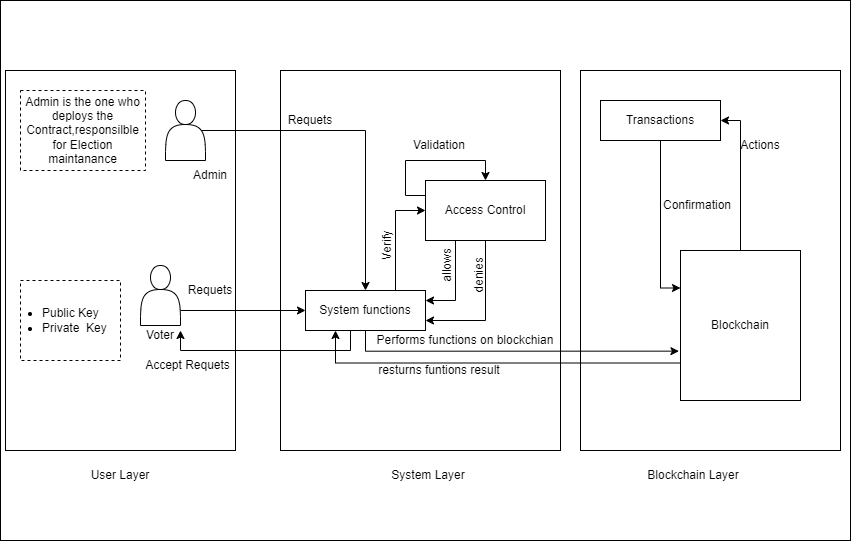

The diagram above was exported from draw.io. Its source (the exported page's mxGraphModel, read from the mxfile embedded in the PNG):
<mxGraphModel dx="2268" dy="828" grid="1" gridSize="10" guides="1" tooltips="1" connect="1" arrows="1" fold="1" page="1" pageScale="1" pageWidth="850" pageHeight="1100" math="0" shadow="0">
  <root>
    <mxCell id="0" />
    <mxCell id="1" parent="0" />
    <mxCell id="E9bQ1Q5sxfR87rfei7FG-2" value="" style="rounded=0;whiteSpace=wrap;html=1;" vertex="1" parent="1">
      <mxGeometry x="-850" y="260" width="850" height="540" as="geometry" />
    </mxCell>
    <mxCell id="E9bQ1Q5sxfR87rfei7FG-3" value="" style="rounded=0;whiteSpace=wrap;html=1;" vertex="1" parent="1">
      <mxGeometry x="-845" y="330" width="230" height="380" as="geometry" />
    </mxCell>
    <mxCell id="E9bQ1Q5sxfR87rfei7FG-4" value="User Layer" style="text;html=1;strokeColor=none;fillColor=none;align=center;verticalAlign=middle;whiteSpace=wrap;rounded=0;" vertex="1" parent="1">
      <mxGeometry x="-790" y="720" width="120" height="30" as="geometry" />
    </mxCell>
    <mxCell id="E9bQ1Q5sxfR87rfei7FG-14" value="" style="rounded=0;whiteSpace=wrap;html=1;" vertex="1" parent="1">
      <mxGeometry x="-570" y="330" width="280" height="380" as="geometry" />
    </mxCell>
    <mxCell id="E9bQ1Q5sxfR87rfei7FG-29" style="edgeStyle=orthogonalEdgeStyle;rounded=0;orthogonalLoop=1;jettySize=auto;html=1;exitX=0.9;exitY=0.5;exitDx=0;exitDy=0;exitPerimeter=0;entryX=0.5;entryY=0;entryDx=0;entryDy=0;" edge="1" parent="1" source="E9bQ1Q5sxfR87rfei7FG-5" target="E9bQ1Q5sxfR87rfei7FG-16">
      <mxGeometry relative="1" as="geometry" />
    </mxCell>
    <mxCell id="E9bQ1Q5sxfR87rfei7FG-5" value="" style="shape=actor;whiteSpace=wrap;html=1;" vertex="1" parent="1">
      <mxGeometry x="-685" y="360" width="40" height="60" as="geometry" />
    </mxCell>
    <mxCell id="E9bQ1Q5sxfR87rfei7FG-30" style="edgeStyle=orthogonalEdgeStyle;rounded=0;orthogonalLoop=1;jettySize=auto;html=1;exitX=1;exitY=0.75;exitDx=0;exitDy=0;entryX=0;entryY=0.5;entryDx=0;entryDy=0;" edge="1" parent="1" source="E9bQ1Q5sxfR87rfei7FG-6" target="E9bQ1Q5sxfR87rfei7FG-16">
      <mxGeometry relative="1" as="geometry" />
    </mxCell>
    <mxCell id="E9bQ1Q5sxfR87rfei7FG-6" value="" style="shape=actor;whiteSpace=wrap;html=1;" vertex="1" parent="1">
      <mxGeometry x="-710" y="525" width="40" height="60" as="geometry" />
    </mxCell>
    <mxCell id="E9bQ1Q5sxfR87rfei7FG-8" value="Voter" style="text;html=1;strokeColor=none;fillColor=none;align=center;verticalAlign=middle;whiteSpace=wrap;rounded=0;" vertex="1" parent="1">
      <mxGeometry x="-720" y="580" width="60" height="30" as="geometry" />
    </mxCell>
    <mxCell id="E9bQ1Q5sxfR87rfei7FG-9" value="Admin" style="text;html=1;strokeColor=none;fillColor=none;align=center;verticalAlign=middle;whiteSpace=wrap;rounded=0;" vertex="1" parent="1">
      <mxGeometry x="-670" y="420" width="60" height="30" as="geometry" />
    </mxCell>
    <mxCell id="E9bQ1Q5sxfR87rfei7FG-10" value="" style="rounded=0;whiteSpace=wrap;html=1;dashed=1;" vertex="1" parent="1">
      <mxGeometry x="-830" y="540" width="100" height="80" as="geometry" />
    </mxCell>
    <mxCell id="E9bQ1Q5sxfR87rfei7FG-11" value="&lt;ul&gt;&lt;li style=&quot;text-align: justify;&quot;&gt;Public Key&lt;/li&gt;&lt;li&gt;Private&amp;nbsp; Key&lt;/li&gt;&lt;/ul&gt;" style="text;html=1;strokeColor=none;fillColor=none;align=left;verticalAlign=middle;whiteSpace=wrap;rounded=0;" vertex="1" parent="1">
      <mxGeometry x="-850" y="550" width="120" height="60" as="geometry" />
    </mxCell>
    <mxCell id="E9bQ1Q5sxfR87rfei7FG-13" value="Admin is the one who deploys the Contract,responsilble for Election maintanance" style="rounded=0;whiteSpace=wrap;html=1;dashed=1;align=center;" vertex="1" parent="1">
      <mxGeometry x="-830" y="350" width="125" height="80" as="geometry" />
    </mxCell>
    <mxCell id="E9bQ1Q5sxfR87rfei7FG-15" value="System Layer" style="text;html=1;strokeColor=none;fillColor=none;align=center;verticalAlign=middle;whiteSpace=wrap;rounded=0;" vertex="1" parent="1">
      <mxGeometry x="-482.5" y="720" width="120" height="30" as="geometry" />
    </mxCell>
    <mxCell id="E9bQ1Q5sxfR87rfei7FG-17" value="" style="rounded=0;whiteSpace=wrap;html=1;" vertex="1" parent="1">
      <mxGeometry x="-270" y="330" width="260" height="380" as="geometry" />
    </mxCell>
    <mxCell id="E9bQ1Q5sxfR87rfei7FG-25" style="edgeStyle=orthogonalEdgeStyle;rounded=0;orthogonalLoop=1;jettySize=auto;html=1;exitX=0.5;exitY=1;exitDx=0;exitDy=0;entryX=-0.013;entryY=0.671;entryDx=0;entryDy=0;entryPerimeter=0;" edge="1" parent="1" source="E9bQ1Q5sxfR87rfei7FG-16" target="E9bQ1Q5sxfR87rfei7FG-20">
      <mxGeometry relative="1" as="geometry" />
    </mxCell>
    <mxCell id="E9bQ1Q5sxfR87rfei7FG-32" style="edgeStyle=orthogonalEdgeStyle;rounded=0;orthogonalLoop=1;jettySize=auto;html=1;exitX=0.75;exitY=0;exitDx=0;exitDy=0;entryX=0;entryY=0.5;entryDx=0;entryDy=0;" edge="1" parent="1" source="E9bQ1Q5sxfR87rfei7FG-16" target="E9bQ1Q5sxfR87rfei7FG-31">
      <mxGeometry relative="1" as="geometry" />
    </mxCell>
    <mxCell id="E9bQ1Q5sxfR87rfei7FG-16" value="System functions" style="rounded=0;whiteSpace=wrap;html=1;" vertex="1" parent="1">
      <mxGeometry x="-545" y="550" width="120" height="40" as="geometry" />
    </mxCell>
    <mxCell id="E9bQ1Q5sxfR87rfei7FG-18" value="Blockchain Layer" style="text;html=1;strokeColor=none;fillColor=none;align=center;verticalAlign=middle;whiteSpace=wrap;rounded=0;" vertex="1" parent="1">
      <mxGeometry x="-217.5" y="720" width="120" height="30" as="geometry" />
    </mxCell>
    <mxCell id="E9bQ1Q5sxfR87rfei7FG-22" style="edgeStyle=orthogonalEdgeStyle;rounded=0;orthogonalLoop=1;jettySize=auto;html=1;exitX=0.5;exitY=1;exitDx=0;exitDy=0;entryX=0;entryY=0.25;entryDx=0;entryDy=0;" edge="1" parent="1" source="E9bQ1Q5sxfR87rfei7FG-19" target="E9bQ1Q5sxfR87rfei7FG-20">
      <mxGeometry relative="1" as="geometry" />
    </mxCell>
    <mxCell id="E9bQ1Q5sxfR87rfei7FG-19" value="Transactions" style="rounded=0;whiteSpace=wrap;html=1;" vertex="1" parent="1">
      <mxGeometry x="-250" y="360" width="120" height="40" as="geometry" />
    </mxCell>
    <mxCell id="E9bQ1Q5sxfR87rfei7FG-27" style="edgeStyle=orthogonalEdgeStyle;rounded=0;orthogonalLoop=1;jettySize=auto;html=1;exitX=0;exitY=0.75;exitDx=0;exitDy=0;entryX=0.25;entryY=1;entryDx=0;entryDy=0;" edge="1" parent="1" source="E9bQ1Q5sxfR87rfei7FG-20" target="E9bQ1Q5sxfR87rfei7FG-16">
      <mxGeometry relative="1" as="geometry" />
    </mxCell>
    <mxCell id="E9bQ1Q5sxfR87rfei7FG-20" value="Blockchain" style="rounded=0;whiteSpace=wrap;html=1;" vertex="1" parent="1">
      <mxGeometry x="-170" y="510" width="120" height="150" as="geometry" />
    </mxCell>
    <mxCell id="E9bQ1Q5sxfR87rfei7FG-21" style="edgeStyle=orthogonalEdgeStyle;rounded=0;orthogonalLoop=1;jettySize=auto;html=1;exitX=0.5;exitY=0;exitDx=0;exitDy=0;entryX=1;entryY=0.5;entryDx=0;entryDy=0;" edge="1" parent="1" source="E9bQ1Q5sxfR87rfei7FG-20" target="E9bQ1Q5sxfR87rfei7FG-19">
      <mxGeometry relative="1" as="geometry" />
    </mxCell>
    <mxCell id="E9bQ1Q5sxfR87rfei7FG-23" value="Actions" style="text;html=1;strokeColor=none;fillColor=none;align=center;verticalAlign=middle;whiteSpace=wrap;rounded=0;" vertex="1" parent="1">
      <mxGeometry x="-120" y="390" width="60" height="30" as="geometry" />
    </mxCell>
    <mxCell id="E9bQ1Q5sxfR87rfei7FG-24" value="Confirmation" style="text;html=1;strokeColor=none;fillColor=none;align=center;verticalAlign=middle;whiteSpace=wrap;rounded=0;" vertex="1" parent="1">
      <mxGeometry x="-193.5" y="450" width="80" height="30" as="geometry" />
    </mxCell>
    <mxCell id="E9bQ1Q5sxfR87rfei7FG-41" style="edgeStyle=orthogonalEdgeStyle;rounded=0;orthogonalLoop=1;jettySize=auto;html=1;exitX=0;exitY=0.25;exitDx=0;exitDy=0;" edge="1" parent="1" source="E9bQ1Q5sxfR87rfei7FG-26">
      <mxGeometry relative="1" as="geometry">
        <mxPoint x="-670" y="590" as="targetPoint" />
        <Array as="points">
          <mxPoint x="-500" y="610" />
          <mxPoint x="-670" y="610" />
        </Array>
      </mxGeometry>
    </mxCell>
    <mxCell id="E9bQ1Q5sxfR87rfei7FG-26" value="Performs functions on blockchian" style="text;html=1;strokeColor=none;fillColor=none;align=center;verticalAlign=middle;whiteSpace=wrap;rounded=0;" vertex="1" parent="1">
      <mxGeometry x="-500" y="580" width="230" height="40" as="geometry" />
    </mxCell>
    <mxCell id="E9bQ1Q5sxfR87rfei7FG-28" value="resturns funtions result" style="text;html=1;strokeColor=none;fillColor=none;align=center;verticalAlign=middle;whiteSpace=wrap;rounded=0;" vertex="1" parent="1">
      <mxGeometry x="-526" y="610" width="230" height="40" as="geometry" />
    </mxCell>
    <mxCell id="E9bQ1Q5sxfR87rfei7FG-33" style="edgeStyle=orthogonalEdgeStyle;rounded=0;orthogonalLoop=1;jettySize=auto;html=1;exitX=0.5;exitY=1;exitDx=0;exitDy=0;entryX=1;entryY=0.75;entryDx=0;entryDy=0;" edge="1" parent="1" source="E9bQ1Q5sxfR87rfei7FG-31" target="E9bQ1Q5sxfR87rfei7FG-16">
      <mxGeometry relative="1" as="geometry" />
    </mxCell>
    <mxCell id="E9bQ1Q5sxfR87rfei7FG-34" style="edgeStyle=orthogonalEdgeStyle;rounded=0;orthogonalLoop=1;jettySize=auto;html=1;exitX=0.25;exitY=1;exitDx=0;exitDy=0;entryX=1;entryY=0.25;entryDx=0;entryDy=0;" edge="1" parent="1" source="E9bQ1Q5sxfR87rfei7FG-31" target="E9bQ1Q5sxfR87rfei7FG-16">
      <mxGeometry relative="1" as="geometry" />
    </mxCell>
    <mxCell id="E9bQ1Q5sxfR87rfei7FG-31" value="Access Control" style="rounded=0;whiteSpace=wrap;html=1;" vertex="1" parent="1">
      <mxGeometry x="-425" y="440" width="120" height="60" as="geometry" />
    </mxCell>
    <mxCell id="E9bQ1Q5sxfR87rfei7FG-37" style="edgeStyle=orthogonalEdgeStyle;rounded=0;orthogonalLoop=1;jettySize=auto;html=1;exitX=0;exitY=0.25;exitDx=0;exitDy=0;entryX=0.5;entryY=0;entryDx=0;entryDy=0;" edge="1" parent="1" source="E9bQ1Q5sxfR87rfei7FG-31" target="E9bQ1Q5sxfR87rfei7FG-31">
      <mxGeometry relative="1" as="geometry">
        <Array as="points">
          <mxPoint x="-445" y="455" />
          <mxPoint x="-445" y="420" />
          <mxPoint x="-365" y="420" />
        </Array>
      </mxGeometry>
    </mxCell>
    <mxCell id="E9bQ1Q5sxfR87rfei7FG-38" value="Validation" style="text;html=1;strokeColor=none;fillColor=none;align=center;verticalAlign=middle;whiteSpace=wrap;rounded=0;" vertex="1" parent="1">
      <mxGeometry x="-441" y="390" width="60" height="30" as="geometry" />
    </mxCell>
    <mxCell id="E9bQ1Q5sxfR87rfei7FG-39" value="Requets" style="text;html=1;strokeColor=none;fillColor=none;align=center;verticalAlign=middle;whiteSpace=wrap;rounded=0;" vertex="1" parent="1">
      <mxGeometry x="-570" y="365" width="60" height="30" as="geometry" />
    </mxCell>
    <mxCell id="E9bQ1Q5sxfR87rfei7FG-40" value="Requets" style="text;html=1;strokeColor=none;fillColor=none;align=center;verticalAlign=middle;whiteSpace=wrap;rounded=0;" vertex="1" parent="1">
      <mxGeometry x="-670" y="535" width="60" height="30" as="geometry" />
    </mxCell>
    <mxCell id="E9bQ1Q5sxfR87rfei7FG-42" value="Accept Requets" style="text;html=1;strokeColor=none;fillColor=none;align=center;verticalAlign=middle;whiteSpace=wrap;rounded=0;" vertex="1" parent="1">
      <mxGeometry x="-710" y="610" width="95" height="30" as="geometry" />
    </mxCell>
    <mxCell id="E9bQ1Q5sxfR87rfei7FG-43" value="Verify" style="text;html=1;strokeColor=none;fillColor=none;align=center;verticalAlign=middle;whiteSpace=wrap;rounded=0;rotation=-90;" vertex="1" parent="1">
      <mxGeometry x="-493" y="490" width="60" height="30" as="geometry" />
    </mxCell>
    <mxCell id="E9bQ1Q5sxfR87rfei7FG-44" value="allows" style="text;html=1;strokeColor=none;fillColor=none;align=center;verticalAlign=middle;whiteSpace=wrap;rounded=0;rotation=-90;" vertex="1" parent="1">
      <mxGeometry x="-433" y="510" width="60" height="30" as="geometry" />
    </mxCell>
    <mxCell id="E9bQ1Q5sxfR87rfei7FG-45" value="denies" style="text;html=1;strokeColor=none;fillColor=none;align=center;verticalAlign=middle;whiteSpace=wrap;rounded=0;rotation=-90;" vertex="1" parent="1">
      <mxGeometry x="-401" y="520" width="60" height="30" as="geometry" />
    </mxCell>
  </root>
</mxGraphModel>